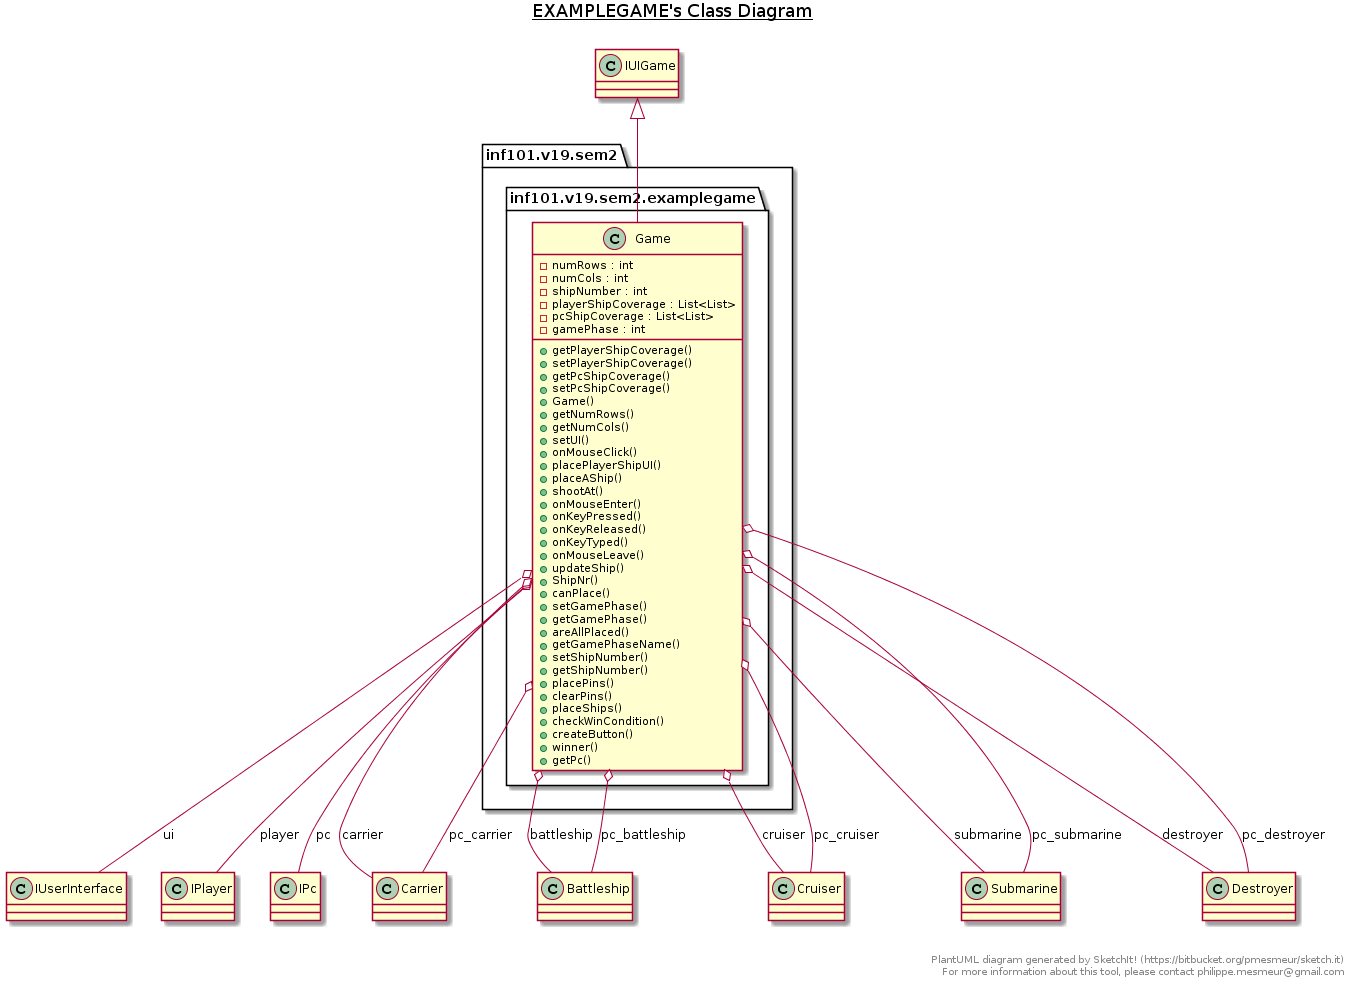

The diagram above was rendered by PlantUML. Its source (embedded in the PNG):
@startuml
title __EXAMPLEGAME's Class Diagram__\n

  package inf101.v19.sem2 {
    package inf101.v19.sem2.examplegame {
      class Game {
          - numRows : int
          - numCols : int
          - shipNumber : int
          - playerShipCoverage : List<List>
          - pcShipCoverage : List<List>
          - gamePhase : int
          + getPlayerShipCoverage()
          + setPlayerShipCoverage()
          + getPcShipCoverage()
          + setPcShipCoverage()
          + Game()
          + getNumRows()
          + getNumCols()
          + setUI()
          + onMouseClick()
          + placePlayerShipUI()
          + placeAShip()
          + shootAt()
          + onMouseEnter()
          + onKeyPressed()
          + onKeyReleased()
          + onKeyTyped()
          + onMouseLeave()
          + updateShip()
          + ShipNr()
          + canPlace()
          + setGamePhase()
          + getGamePhase()
          + areAllPlaced()
          + getGamePhaseName()
          + setShipNumber()
          + getShipNumber()
          + placePins()
          + clearPins()
          + placeShips()
          + checkWinCondition()
          + createButton()
          + winner()
          + getPc()
      }
    }
  }
  

  Game -up-|> IUIGame
  Game o-- IUserInterface : ui
  Game o-- IPlayer : player
  Game o-- IPc : pc
  Game o-- Carrier : carrier
  Game o-- Battleship : battleship
  Game o-- Cruiser : cruiser
  Game o-- Submarine : submarine
  Game o-- Destroyer : destroyer
  Game o-- Carrier : pc_carrier
  Game o-- Battleship : pc_battleship
  Game o-- Cruiser : pc_cruiser
  Game o-- Submarine : pc_submarine
  Game o-- Destroyer : pc_destroyer


right footer


PlantUML diagram generated by SketchIt! (https://bitbucket.org/pmesmeur/sketch.it)
For more information about this tool, please contact philippe.mesmeur@gmail.com
endfooter
@enduml